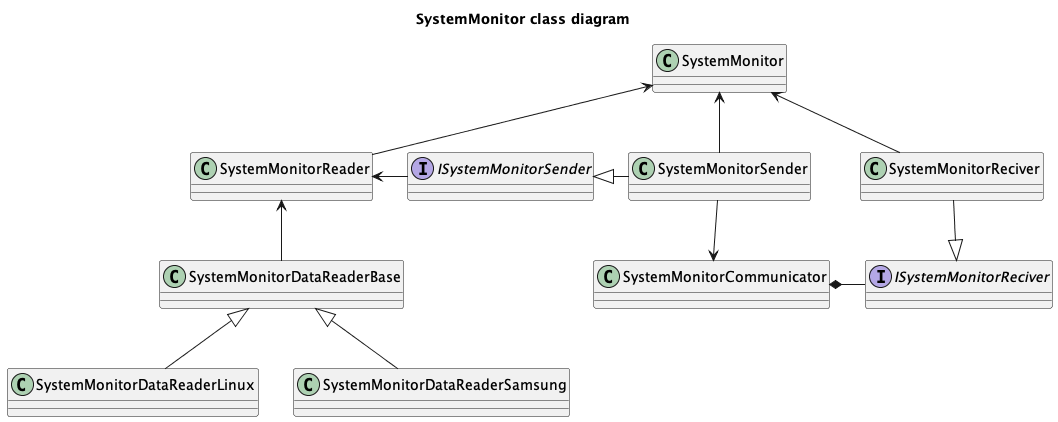

The diagram above was rendered by PlantUML. Its source (embedded in the PNG):
@startuml

title SystemMonitor class diagram

class SystemMonitor

interface ISystemMonitorSender
interface ISystemMonitorReciver

class SystemMonitorReader
class SystemMonitorDataReaderBase
class SystemMonitorDataReaderLinux
class SystemMonitorDataReaderSamsung
class SystemMonitorCommunicator
class SystemMonitorReciver

SystemMonitorReciver -down-|> ISystemMonitorReciver

SystemMonitorReader -up-> SystemMonitor
SystemMonitorSender -up-> SystemMonitor
SystemMonitorReciver -up-> SystemMonitor

SystemMonitorDataReaderBase -up-> SystemMonitorReader
SystemMonitorDataReaderLinux -up-|> SystemMonitorDataReaderBase
SystemMonitorDataReaderSamsung -up-|> SystemMonitorDataReaderBase

ISystemMonitorSender -left-> SystemMonitorReader
SystemMonitorSender -left-|> ISystemMonitorSender
SystemMonitorSender -down-> SystemMonitorCommunicator

SystemMonitorCommunicator *-right- ISystemMonitorReciver

@enduml